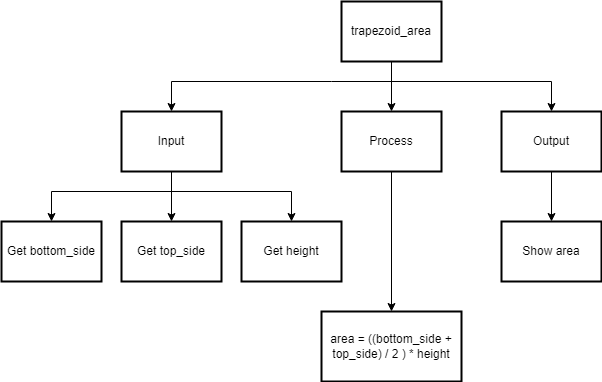

The diagram above was exported from draw.io. Its source (the exported page's mxGraphModel, read from the mxfile embedded in the PNG):
<mxGraphModel dx="1202" dy="733" grid="1" gridSize="10" guides="1" tooltips="1" connect="1" arrows="1" fold="1" page="1" pageScale="1" pageWidth="827" pageHeight="1169" math="0" shadow="0">
  <root>
    <mxCell id="0" />
    <mxCell id="1" parent="0" />
    <mxCell id="26" style="edgeStyle=none;rounded=0;html=1;exitX=0.5;exitY=1;exitDx=0;exitDy=0;entryX=0.5;entryY=0;entryDx=0;entryDy=0;" parent="1" source="2" target="8" edge="1">
      <mxGeometry relative="1" as="geometry" />
    </mxCell>
    <mxCell id="2" value="Process" style="rounded=0;whiteSpace=wrap;html=1;absoluteArcSize=1;arcSize=14;strokeWidth=2;" parent="1" vertex="1">
      <mxGeometry x="350" y="130" width="100" height="60" as="geometry" />
    </mxCell>
    <mxCell id="10" style="edgeStyle=none;html=1;exitX=0.5;exitY=1;exitDx=0;exitDy=0;entryX=0.5;entryY=0;entryDx=0;entryDy=0;rounded=0;" parent="1" source="3" target="4" edge="1">
      <mxGeometry relative="1" as="geometry">
        <Array as="points">
          <mxPoint x="400" y="100" />
          <mxPoint x="340" y="100" />
          <mxPoint x="180" y="100" />
        </Array>
      </mxGeometry>
    </mxCell>
    <mxCell id="24" style="edgeStyle=none;rounded=0;html=1;exitX=0.5;exitY=1;exitDx=0;exitDy=0;entryX=0.5;entryY=0;entryDx=0;entryDy=0;" parent="1" source="3" target="2" edge="1">
      <mxGeometry relative="1" as="geometry" />
    </mxCell>
    <mxCell id="25" style="edgeStyle=none;rounded=0;html=1;exitX=0.5;exitY=1;exitDx=0;exitDy=0;entryX=0.5;entryY=0;entryDx=0;entryDy=0;" parent="1" source="3" target="5" edge="1">
      <mxGeometry relative="1" as="geometry">
        <Array as="points">
          <mxPoint x="400" y="100" />
          <mxPoint x="560" y="100" />
        </Array>
      </mxGeometry>
    </mxCell>
    <mxCell id="3" value="trapezoid_area" style="rounded=0;whiteSpace=wrap;html=1;absoluteArcSize=1;arcSize=14;strokeWidth=2;" parent="1" vertex="1">
      <mxGeometry x="350" y="20" width="100" height="60" as="geometry" />
    </mxCell>
    <mxCell id="13" style="edgeStyle=none;rounded=0;html=1;exitX=0.5;exitY=1;exitDx=0;exitDy=0;entryX=0.5;entryY=0;entryDx=0;entryDy=0;" parent="1" source="4" target="6" edge="1">
      <mxGeometry relative="1" as="geometry">
        <Array as="points">
          <mxPoint x="180" y="210" />
          <mxPoint x="60" y="210" />
        </Array>
      </mxGeometry>
    </mxCell>
    <mxCell id="19" style="edgeStyle=none;html=1;exitX=0.5;exitY=1;exitDx=0;exitDy=0;entryX=0.5;entryY=0;entryDx=0;entryDy=0;rounded=0;" parent="1" source="4" target="18" edge="1">
      <mxGeometry relative="1" as="geometry" />
    </mxCell>
    <mxCell id="22" style="edgeStyle=none;rounded=0;html=1;exitX=0.5;exitY=1;exitDx=0;exitDy=0;entryX=0.5;entryY=0;entryDx=0;entryDy=0;" parent="1" source="4" target="21" edge="1">
      <mxGeometry relative="1" as="geometry">
        <Array as="points">
          <mxPoint x="180" y="210" />
          <mxPoint x="300" y="210" />
        </Array>
      </mxGeometry>
    </mxCell>
    <mxCell id="4" value="Input" style="rounded=0;whiteSpace=wrap;html=1;absoluteArcSize=1;arcSize=14;strokeWidth=2;" parent="1" vertex="1">
      <mxGeometry x="130" y="130" width="100" height="60" as="geometry" />
    </mxCell>
    <mxCell id="16" style="edgeStyle=none;rounded=0;html=1;entryX=0.5;entryY=0;entryDx=0;entryDy=0;" parent="1" source="5" target="7" edge="1">
      <mxGeometry relative="1" as="geometry" />
    </mxCell>
    <mxCell id="5" value="Output" style="rounded=0;whiteSpace=wrap;html=1;absoluteArcSize=1;arcSize=14;strokeWidth=2;" parent="1" vertex="1">
      <mxGeometry x="510" y="130" width="100" height="60" as="geometry" />
    </mxCell>
    <mxCell id="6" value="Get bottom_side" style="rounded=0;whiteSpace=wrap;html=1;absoluteArcSize=1;arcSize=14;strokeWidth=2;" parent="1" vertex="1">
      <mxGeometry x="10" y="240" width="100" height="60" as="geometry" />
    </mxCell>
    <mxCell id="7" value="Show area" style="rounded=0;whiteSpace=wrap;html=1;absoluteArcSize=1;arcSize=14;strokeWidth=2;" parent="1" vertex="1">
      <mxGeometry x="510" y="240" width="100" height="60" as="geometry" />
    </mxCell>
    <mxCell id="8" value="area = ((bottom_side + top_side) / 2 ) * height" style="rounded=0;whiteSpace=wrap;html=1;absoluteArcSize=1;arcSize=14;strokeWidth=2;" parent="1" vertex="1">
      <mxGeometry x="330" y="330" width="140" height="70" as="geometry" />
    </mxCell>
    <mxCell id="18" value="Get top_side" style="rounded=0;whiteSpace=wrap;html=1;absoluteArcSize=1;arcSize=14;strokeWidth=2;" parent="1" vertex="1">
      <mxGeometry x="130" y="240" width="100" height="60" as="geometry" />
    </mxCell>
    <mxCell id="21" value="Get height" style="rounded=0;whiteSpace=wrap;html=1;absoluteArcSize=1;arcSize=14;strokeWidth=2;" parent="1" vertex="1">
      <mxGeometry x="250" y="240" width="100" height="60" as="geometry" />
    </mxCell>
  </root>
</mxGraphModel>